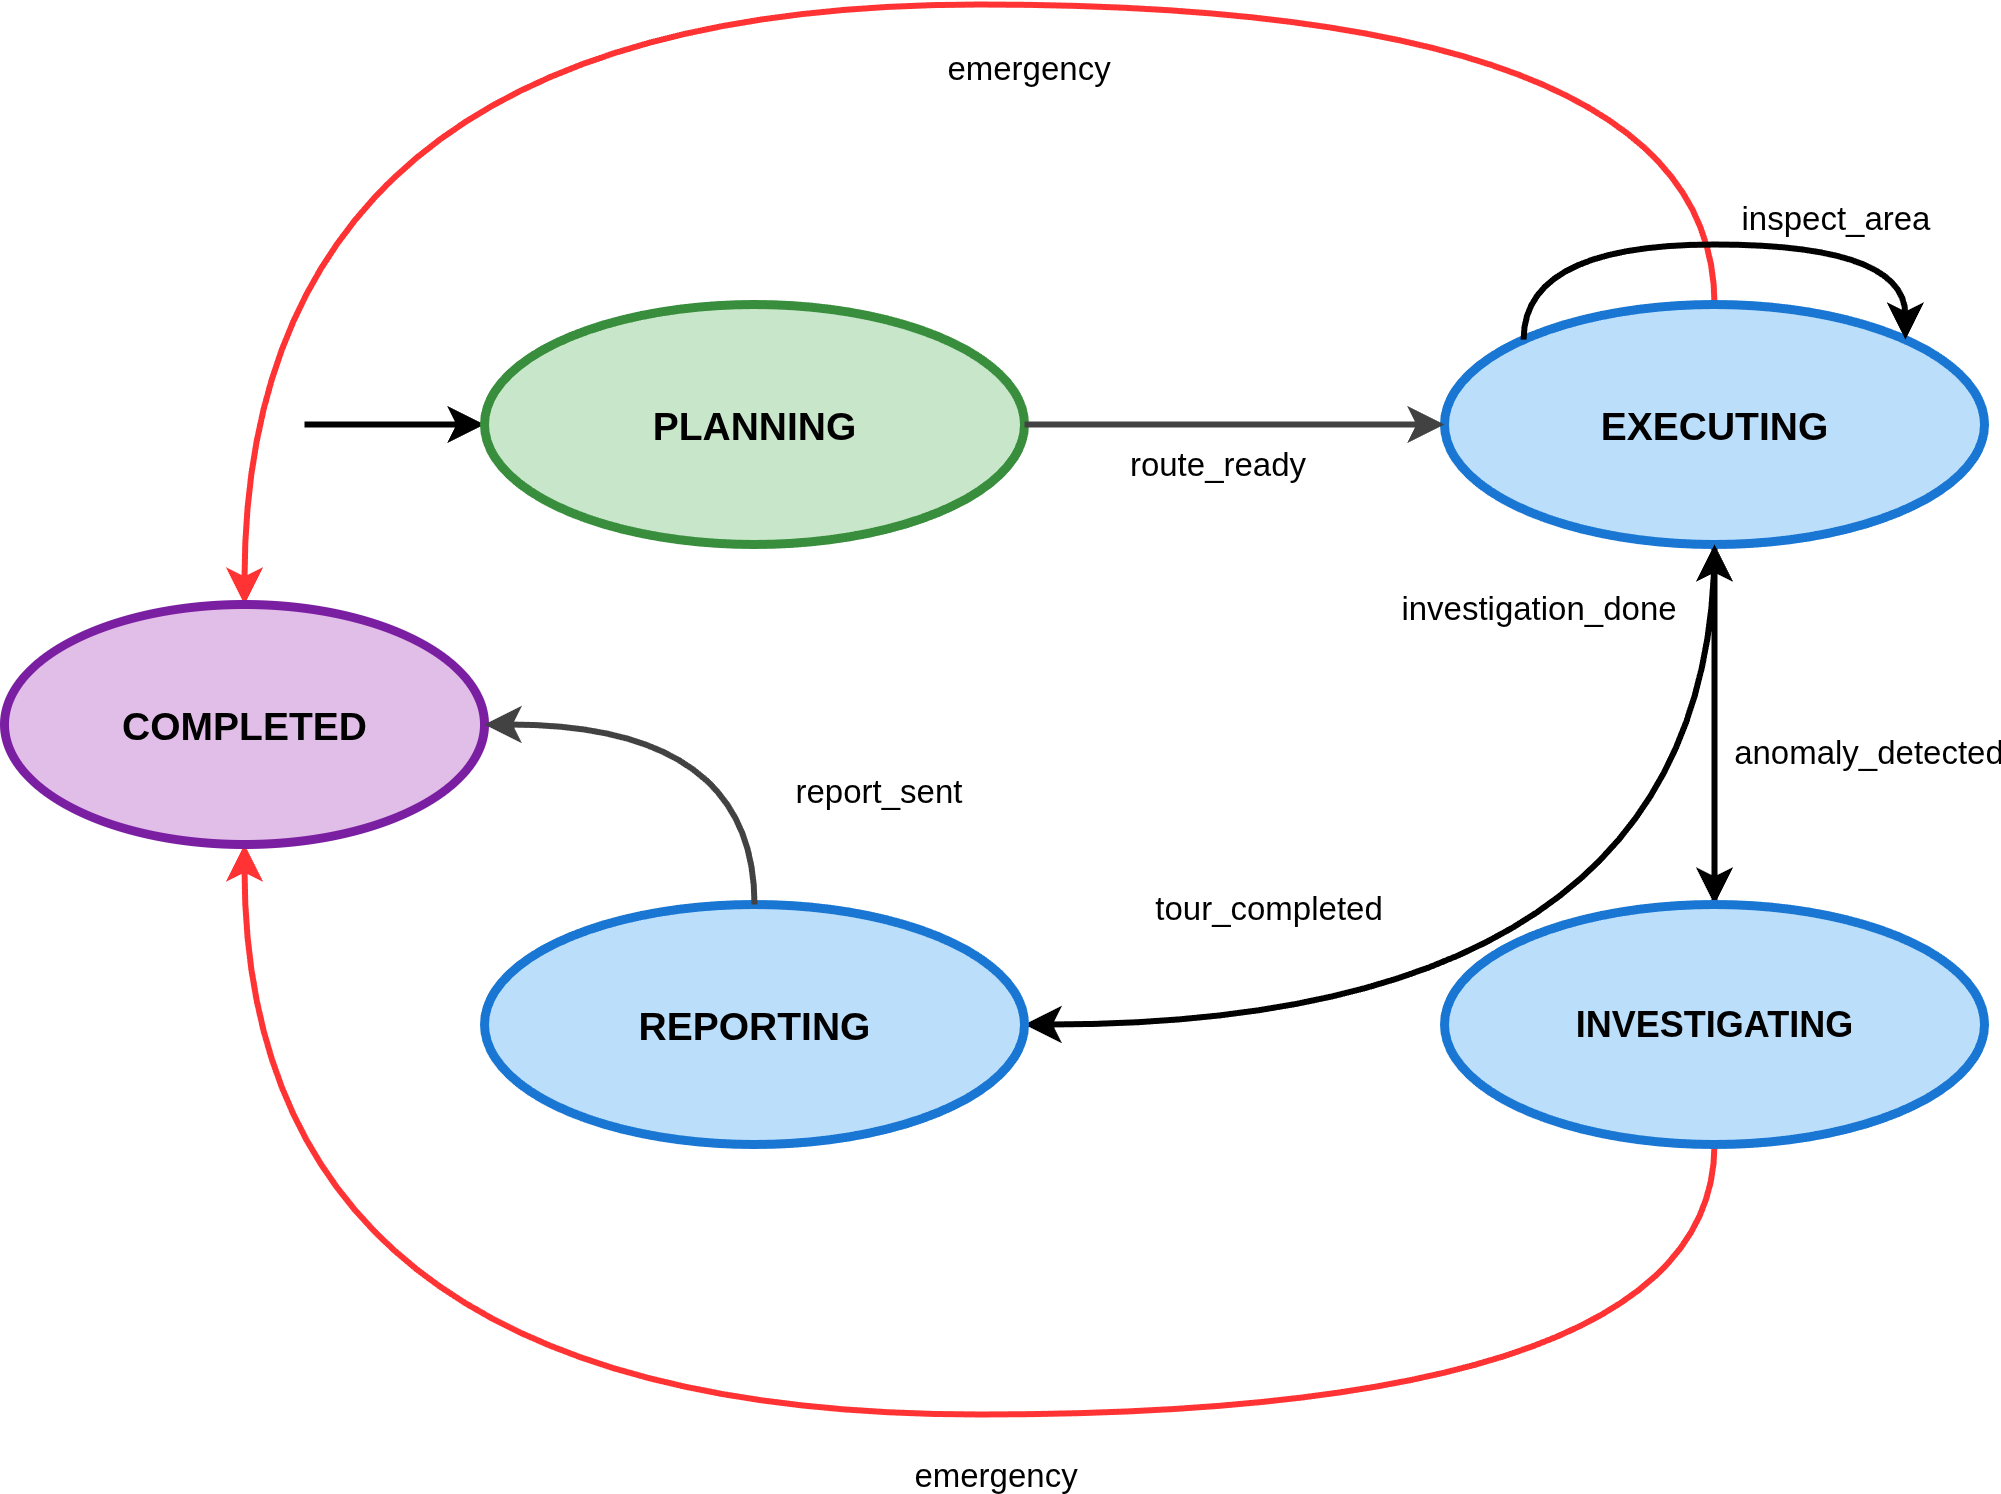

The diagram above was exported from draw.io. Its source (the exported page's mxGraphModel, read from the mxfile embedded in the PNG):
<mxGraphModel dx="1426" dy="875" grid="1" gridSize="10" guides="1" tooltips="1" connect="1" arrows="1" fold="1" page="1" pageScale="1" pageWidth="1000" pageHeight="800" math="0" shadow="0">
  <root>
    <mxCell id="0" />
    <mxCell id="1" parent="0" />
    <mxCell id="initial_arrow" style="edgeStyle=orthogonalEdgeStyle;rounded=0;orthogonalLoop=1;jettySize=auto;html=1;strokeWidth=2;strokeColor=#000000;endArrow=classic;endFill=1;" parent="1" edge="1">
      <mxGeometry relative="1" as="geometry">
        <mxPoint x="120" y="200" as="sourcePoint" />
        <mxPoint x="180" y="200" as="targetPoint" />
      </mxGeometry>
    </mxCell>
    <mxCell id="planning" value="PLANNING" style="ellipse;whiteSpace=wrap;html=1;fillColor=#c8e6c9;strokeColor=#388e3c;strokeWidth=3;fontSize=13;fontStyle=1;" parent="1" vertex="1">
      <mxGeometry x="180" y="160" width="180" height="80" as="geometry" />
    </mxCell>
    <mxCell id="hsYimBDmYnaN4GqsX20g-6" style="edgeStyle=orthogonalEdgeStyle;rounded=0;orthogonalLoop=1;jettySize=auto;html=1;entryX=1;entryY=0.5;entryDx=0;entryDy=0;exitX=0.5;exitY=1;exitDx=0;exitDy=0;curved=1;strokeWidth=2;" edge="1" parent="1" source="executing" target="reporting">
      <mxGeometry relative="1" as="geometry">
        <Array as="points">
          <mxPoint x="590" y="400" />
        </Array>
      </mxGeometry>
    </mxCell>
    <mxCell id="hsYimBDmYnaN4GqsX20g-7" value="tour_completed" style="edgeLabel;html=1;align=center;verticalAlign=middle;resizable=0;points=[];" vertex="1" connectable="0" parent="hsYimBDmYnaN4GqsX20g-6">
      <mxGeometry x="-0.6051" y="-18" relative="1" as="geometry">
        <mxPoint x="-132" y="43" as="offset" />
      </mxGeometry>
    </mxCell>
    <mxCell id="hsYimBDmYnaN4GqsX20g-8" style="edgeStyle=orthogonalEdgeStyle;rounded=0;orthogonalLoop=1;jettySize=auto;html=1;exitX=0.5;exitY=0;exitDx=0;exitDy=0;curved=1;strokeWidth=2;strokeColor=#FF3333;" edge="1" parent="1" source="executing" target="completed">
      <mxGeometry relative="1" as="geometry">
        <Array as="points">
          <mxPoint x="590" y="60" />
          <mxPoint x="100" y="60" />
        </Array>
      </mxGeometry>
    </mxCell>
    <mxCell id="hsYimBDmYnaN4GqsX20g-9" value="emergency" style="edgeLabel;html=1;align=center;verticalAlign=middle;resizable=0;points=[];" vertex="1" connectable="0" parent="hsYimBDmYnaN4GqsX20g-8">
      <mxGeometry x="-0.1139" y="3" relative="1" as="geometry">
        <mxPoint x="20" y="17" as="offset" />
      </mxGeometry>
    </mxCell>
    <mxCell id="hsYimBDmYnaN4GqsX20g-13" style="edgeStyle=orthogonalEdgeStyle;rounded=0;orthogonalLoop=1;jettySize=auto;html=1;strokeWidth=2;" edge="1" parent="1" source="executing" target="investigating">
      <mxGeometry relative="1" as="geometry" />
    </mxCell>
    <mxCell id="executing" value="EXECUTING" style="ellipse;whiteSpace=wrap;html=1;fillColor=#bbdefb;strokeColor=#1976d2;strokeWidth=3;fontSize=13;fontStyle=1;" parent="1" vertex="1">
      <mxGeometry x="500" y="160" width="180" height="80" as="geometry" />
    </mxCell>
    <mxCell id="hsYimBDmYnaN4GqsX20g-3" value="emergency" style="edgeStyle=orthogonalEdgeStyle;rounded=0;orthogonalLoop=1;jettySize=auto;html=1;entryX=0.5;entryY=1;entryDx=0;entryDy=0;curved=1;strokeColor=#FF3333;strokeWidth=2;" edge="1" parent="1" source="investigating" target="completed">
      <mxGeometry x="-0.1429" y="20" relative="1" as="geometry">
        <Array as="points">
          <mxPoint x="590" y="530" />
          <mxPoint x="100" y="530" />
        </Array>
        <mxPoint as="offset" />
      </mxGeometry>
    </mxCell>
    <mxCell id="hsYimBDmYnaN4GqsX20g-14" style="edgeStyle=orthogonalEdgeStyle;rounded=0;orthogonalLoop=1;jettySize=auto;html=1;entryX=0.5;entryY=1;entryDx=0;entryDy=0;strokeWidth=2;" edge="1" parent="1" source="investigating" target="executing">
      <mxGeometry relative="1" as="geometry" />
    </mxCell>
    <mxCell id="hsYimBDmYnaN4GqsX20g-15" value="anomaly_detected" style="edgeLabel;html=1;align=center;verticalAlign=middle;resizable=0;points=[];" vertex="1" connectable="0" parent="hsYimBDmYnaN4GqsX20g-14">
      <mxGeometry x="-0.1333" y="-4" relative="1" as="geometry">
        <mxPoint x="46" as="offset" />
      </mxGeometry>
    </mxCell>
    <mxCell id="investigating" value="INVESTIGATING" style="ellipse;whiteSpace=wrap;html=1;fillColor=#bbdefb;strokeColor=#1976d2;strokeWidth=3;fontSize=12;fontStyle=1;" parent="1" vertex="1">
      <mxGeometry x="500" y="360" width="180" height="80" as="geometry" />
    </mxCell>
    <mxCell id="reporting" value="REPORTING" style="ellipse;whiteSpace=wrap;html=1;fillColor=#bbdefb;strokeColor=#1976d2;strokeWidth=3;fontSize=13;fontStyle=1;" parent="1" vertex="1">
      <mxGeometry x="180" y="360" width="180" height="80" as="geometry" />
    </mxCell>
    <mxCell id="completed" value="COMPLETED" style="ellipse;whiteSpace=wrap;html=1;fillColor=#e1bee7;strokeColor=#7b1fa2;strokeWidth=3;fontSize=13;fontStyle=1;" parent="1" vertex="1">
      <mxGeometry x="20" y="260" width="160" height="80" as="geometry" />
    </mxCell>
    <mxCell id="trans_1" style="edgeStyle=orthogonalEdgeStyle;rounded=0;orthogonalLoop=1;jettySize=auto;html=1;strokeWidth=2;strokeColor=#424242;endArrow=classic;endFill=1;exitX=1;exitY=0.5;exitDx=0;exitDy=0;entryX=0;entryY=0.5;entryDx=0;entryDy=0;" parent="1" source="planning" target="executing" edge="1">
      <mxGeometry relative="1" as="geometry" />
    </mxCell>
    <mxCell id="label_1" value="route_ready" style="edgeLabel;html=1;align=center;verticalAlign=top;resizable=0;points=[];fontSize=11;labelBackgroundColor=none;" parent="trans_1" vertex="1" connectable="0">
      <mxGeometry x="-0.1" y="1" relative="1" as="geometry">
        <mxPoint y="1" as="offset" />
      </mxGeometry>
    </mxCell>
    <mxCell id="trans_3" style="edgeStyle=orthogonalEdgeStyle;rounded=0;orthogonalLoop=1;jettySize=auto;html=1;strokeWidth=2;strokeColor=#424242;endArrow=classic;endFill=1;exitX=0.5;exitY=0;exitDx=0;exitDy=0;entryX=1;entryY=0.5;entryDx=0;entryDy=0;curved=1;" parent="1" source="reporting" target="completed" edge="1">
      <mxGeometry relative="1" as="geometry" />
    </mxCell>
    <mxCell id="label_3" value="report_sent" style="edgeLabel;html=1;align=center;verticalAlign=bottom;resizable=0;points=[];fontSize=11;labelBackgroundColor=none;" parent="trans_3" vertex="1" connectable="0">
      <mxGeometry x="-0.1" y="1" relative="1" as="geometry">
        <mxPoint x="48" y="29" as="offset" />
      </mxGeometry>
    </mxCell>
    <mxCell id="hsYimBDmYnaN4GqsX20g-1" style="edgeStyle=orthogonalEdgeStyle;rounded=0;orthogonalLoop=1;jettySize=auto;html=1;exitX=0;exitY=0;exitDx=0;exitDy=0;entryX=1;entryY=0;entryDx=0;entryDy=0;strokeWidth=2;curved=1;" edge="1" parent="1" source="executing" target="executing">
      <mxGeometry relative="1" as="geometry">
        <Array as="points">
          <mxPoint x="526" y="140" />
          <mxPoint x="654" y="140" />
        </Array>
      </mxGeometry>
    </mxCell>
    <mxCell id="hsYimBDmYnaN4GqsX20g-2" value="inspect_area" style="edgeLabel;html=1;align=center;verticalAlign=middle;resizable=0;points=[];" vertex="1" connectable="0" parent="hsYimBDmYnaN4GqsX20g-1">
      <mxGeometry x="0.1259" y="-1" relative="1" as="geometry">
        <mxPoint x="28" y="-11" as="offset" />
      </mxGeometry>
    </mxCell>
    <mxCell id="hsYimBDmYnaN4GqsX20g-16" value="investigation_done" style="edgeLabel;html=1;align=center;verticalAlign=middle;resizable=0;points=[];" vertex="1" connectable="0" parent="1">
      <mxGeometry x="530" y="260" as="geometry" />
    </mxCell>
  </root>
</mxGraphModel>